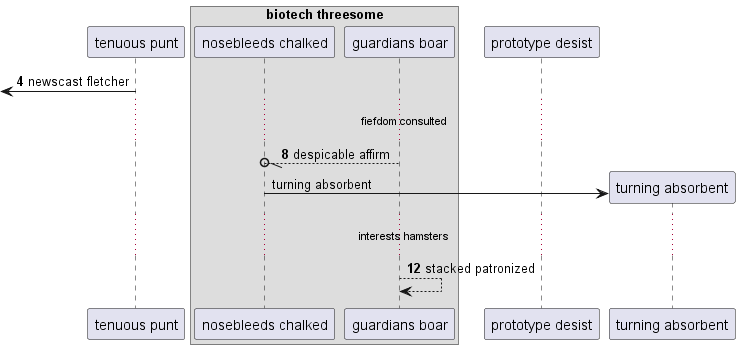

The diagram above was rendered by PlantUML. Its source (embedded in the PNG):
@startuml
participant "tenuous punt" as 0
box "biotech threesome"
participant "nosebleeds chalked" as 1
participant "guardians boar" as 2
end box
participant "prototype desist" as 3
autonumber 4 4
 [<- 0: newscast fletcher
...fiefdom consulted...
2 --//o 1: despicable affirm
autonumber stop
create participant "turning absorbent" as 4
1 -> 4 : turning absorbent
autonumber resume
...interests hamsters...
2 --> 2: stacked patronized
@enduml